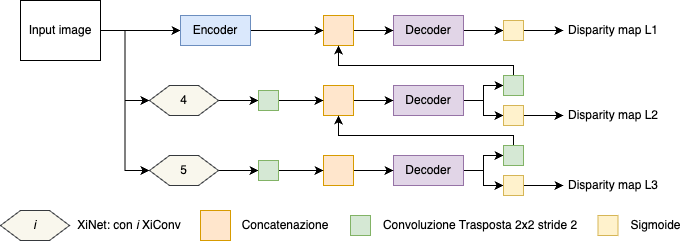

The diagram above was exported from draw.io. Its source (the exported page's mxGraphModel, read from the mxfile embedded in the PNG):
<mxGraphModel dx="1080" dy="621" grid="1" gridSize="10" guides="1" tooltips="1" connect="1" arrows="1" fold="1" page="1" pageScale="1" pageWidth="827" pageHeight="1169" math="0" shadow="0">
  <root>
    <mxCell id="0" />
    <mxCell id="1" parent="0" />
    <mxCell id="2" style="edgeStyle=orthogonalEdgeStyle;rounded=0;orthogonalLoop=1;jettySize=auto;html=1;exitX=1;exitY=0.5;exitDx=0;exitDy=0;entryX=0;entryY=0.5;entryDx=0;entryDy=0;" edge="1" source="3" target="29" parent="1">
      <mxGeometry relative="1" as="geometry" />
    </mxCell>
    <mxCell id="3" value="Decoder" style="rounded=0;whiteSpace=wrap;html=1;fillColor=#e1d5e7;strokeColor=#9673a6;" vertex="1" parent="1">
      <mxGeometry x="465" y="625" width="70" height="30" as="geometry" />
    </mxCell>
    <mxCell id="4" style="edgeStyle=orthogonalEdgeStyle;rounded=0;orthogonalLoop=1;jettySize=auto;html=1;exitX=1;exitY=0.5;exitDx=0;exitDy=0;entryX=0;entryY=0.5;entryDx=0;entryDy=0;" edge="1" source="7" target="42" parent="1">
      <mxGeometry relative="1" as="geometry" />
    </mxCell>
    <mxCell id="5" style="edgeStyle=orthogonalEdgeStyle;rounded=0;orthogonalLoop=1;jettySize=auto;html=1;exitX=1;exitY=0.5;exitDx=0;exitDy=0;entryX=0;entryY=0.5;entryDx=0;entryDy=0;" edge="1" source="7" target="34" parent="1">
      <mxGeometry relative="1" as="geometry" />
    </mxCell>
    <mxCell id="6" style="edgeStyle=orthogonalEdgeStyle;rounded=0;orthogonalLoop=1;jettySize=auto;html=1;exitX=1;exitY=0.5;exitDx=0;exitDy=0;entryX=0;entryY=0.5;entryDx=0;entryDy=0;" edge="1" source="7" target="38" parent="1">
      <mxGeometry relative="1" as="geometry" />
    </mxCell>
    <mxCell id="7" value="Input image" style="rounded=0;whiteSpace=wrap;html=1;" vertex="1" parent="1">
      <mxGeometry x="92" y="610" width="80" height="60" as="geometry" />
    </mxCell>
    <mxCell id="8" style="edgeStyle=orthogonalEdgeStyle;rounded=0;orthogonalLoop=1;jettySize=auto;html=1;exitX=1;exitY=0.5;exitDx=0;exitDy=0;entryX=0;entryY=0.5;entryDx=0;entryDy=0;" edge="1" source="9" target="3" parent="1">
      <mxGeometry relative="1" as="geometry" />
    </mxCell>
    <mxCell id="9" value="" style="rounded=0;whiteSpace=wrap;html=1;fillColor=#ffe6cc;strokeColor=#d79b00;" vertex="1" parent="1">
      <mxGeometry x="395" y="625" width="30" height="30" as="geometry" />
    </mxCell>
    <mxCell id="10" style="edgeStyle=orthogonalEdgeStyle;rounded=0;orthogonalLoop=1;jettySize=auto;html=1;exitX=1;exitY=0.5;exitDx=0;exitDy=0;entryX=0;entryY=0.5;entryDx=0;entryDy=0;" edge="1" source="12" target="27" parent="1">
      <mxGeometry relative="1" as="geometry" />
    </mxCell>
    <mxCell id="11" style="edgeStyle=orthogonalEdgeStyle;rounded=0;orthogonalLoop=1;jettySize=auto;html=1;exitX=1;exitY=0.5;exitDx=0;exitDy=0;entryX=0;entryY=0.5;entryDx=0;entryDy=0;" edge="1" source="12" target="25" parent="1">
      <mxGeometry relative="1" as="geometry" />
    </mxCell>
    <mxCell id="12" value="Decoder" style="rounded=0;whiteSpace=wrap;html=1;fillColor=#e1d5e7;strokeColor=#9673a6;" vertex="1" parent="1">
      <mxGeometry x="465" y="695" width="70" height="30" as="geometry" />
    </mxCell>
    <mxCell id="13" style="edgeStyle=orthogonalEdgeStyle;rounded=0;orthogonalLoop=1;jettySize=auto;html=1;exitX=1;exitY=0.5;exitDx=0;exitDy=0;entryX=0;entryY=0.5;entryDx=0;entryDy=0;" edge="1" source="14" target="12" parent="1">
      <mxGeometry relative="1" as="geometry" />
    </mxCell>
    <mxCell id="14" value="" style="rounded=0;whiteSpace=wrap;html=1;fillColor=#ffe6cc;strokeColor=#d79b00;" vertex="1" parent="1">
      <mxGeometry x="395" y="695" width="30" height="30" as="geometry" />
    </mxCell>
    <mxCell id="15" style="edgeStyle=orthogonalEdgeStyle;rounded=0;orthogonalLoop=1;jettySize=auto;html=1;exitX=1;exitY=0.5;exitDx=0;exitDy=0;entryX=0;entryY=0.5;entryDx=0;entryDy=0;" edge="1" source="17" target="23" parent="1">
      <mxGeometry relative="1" as="geometry" />
    </mxCell>
    <mxCell id="16" style="edgeStyle=orthogonalEdgeStyle;rounded=0;orthogonalLoop=1;jettySize=auto;html=1;exitX=1;exitY=0.5;exitDx=0;exitDy=0;entryX=0;entryY=0.5;entryDx=0;entryDy=0;" edge="1" source="17" target="21" parent="1">
      <mxGeometry relative="1" as="geometry" />
    </mxCell>
    <mxCell id="17" value="Decoder" style="rounded=0;whiteSpace=wrap;html=1;fillColor=#e1d5e7;strokeColor=#9673a6;" vertex="1" parent="1">
      <mxGeometry x="465" y="765" width="70" height="30" as="geometry" />
    </mxCell>
    <mxCell id="18" style="edgeStyle=orthogonalEdgeStyle;rounded=0;orthogonalLoop=1;jettySize=auto;html=1;exitX=1;exitY=0.5;exitDx=0;exitDy=0;entryX=0;entryY=0.5;entryDx=0;entryDy=0;" edge="1" source="19" target="17" parent="1">
      <mxGeometry relative="1" as="geometry" />
    </mxCell>
    <mxCell id="19" value="" style="rounded=0;whiteSpace=wrap;html=1;fillColor=#ffe6cc;strokeColor=#d79b00;" vertex="1" parent="1">
      <mxGeometry x="395" y="765" width="30" height="30" as="geometry" />
    </mxCell>
    <mxCell id="20" style="edgeStyle=orthogonalEdgeStyle;rounded=0;orthogonalLoop=1;jettySize=auto;html=1;exitX=0.5;exitY=0;exitDx=0;exitDy=0;entryX=0.5;entryY=1;entryDx=0;entryDy=0;" edge="1" source="21" target="14" parent="1">
      <mxGeometry relative="1" as="geometry">
        <Array as="points">
          <mxPoint x="585" y="745" />
          <mxPoint x="410" y="745" />
        </Array>
      </mxGeometry>
    </mxCell>
    <mxCell id="21" value="" style="whiteSpace=wrap;html=1;aspect=fixed;fillColor=#d5e8d4;strokeColor=#82b366;" vertex="1" parent="1">
      <mxGeometry x="575" y="755" width="20" height="20" as="geometry" />
    </mxCell>
    <mxCell id="22" style="edgeStyle=orthogonalEdgeStyle;rounded=0;orthogonalLoop=1;jettySize=auto;html=1;exitX=1;exitY=0.5;exitDx=0;exitDy=0;entryX=0;entryY=0.5;entryDx=0;entryDy=0;" edge="1" source="23" target="32" parent="1">
      <mxGeometry relative="1" as="geometry" />
    </mxCell>
    <mxCell id="23" value="" style="whiteSpace=wrap;html=1;aspect=fixed;fillColor=#fff2cc;strokeColor=#d6b656;" vertex="1" parent="1">
      <mxGeometry x="575" y="785" width="20" height="20" as="geometry" />
    </mxCell>
    <mxCell id="24" style="edgeStyle=orthogonalEdgeStyle;rounded=0;orthogonalLoop=1;jettySize=auto;html=1;exitX=0.5;exitY=0;exitDx=0;exitDy=0;entryX=0.5;entryY=1;entryDx=0;entryDy=0;" edge="1" source="25" target="9" parent="1">
      <mxGeometry relative="1" as="geometry">
        <Array as="points">
          <mxPoint x="585" y="675" />
          <mxPoint x="410" y="675" />
        </Array>
      </mxGeometry>
    </mxCell>
    <mxCell id="25" value="" style="whiteSpace=wrap;html=1;aspect=fixed;fillColor=#d5e8d4;strokeColor=#82b366;" vertex="1" parent="1">
      <mxGeometry x="575" y="685" width="20" height="20" as="geometry" />
    </mxCell>
    <mxCell id="26" style="edgeStyle=orthogonalEdgeStyle;rounded=0;orthogonalLoop=1;jettySize=auto;html=1;exitX=1;exitY=0.5;exitDx=0;exitDy=0;entryX=0;entryY=0.5;entryDx=0;entryDy=0;" edge="1" source="27" target="31" parent="1">
      <mxGeometry relative="1" as="geometry" />
    </mxCell>
    <mxCell id="27" value="" style="whiteSpace=wrap;html=1;aspect=fixed;fillColor=#fff2cc;strokeColor=#d6b656;" vertex="1" parent="1">
      <mxGeometry x="575" y="715" width="20" height="20" as="geometry" />
    </mxCell>
    <mxCell id="28" style="edgeStyle=orthogonalEdgeStyle;rounded=0;orthogonalLoop=1;jettySize=auto;html=1;exitX=1;exitY=0.5;exitDx=0;exitDy=0;entryX=0;entryY=0.5;entryDx=0;entryDy=0;" edge="1" source="29" target="30" parent="1">
      <mxGeometry relative="1" as="geometry" />
    </mxCell>
    <mxCell id="29" value="" style="whiteSpace=wrap;html=1;aspect=fixed;fillColor=#fff2cc;strokeColor=#d6b656;" vertex="1" parent="1">
      <mxGeometry x="575" y="630" width="20" height="20" as="geometry" />
    </mxCell>
    <mxCell id="30" value="Disparity map L1" style="text;html=1;align=center;verticalAlign=middle;whiteSpace=wrap;rounded=0;" vertex="1" parent="1">
      <mxGeometry x="635" y="625" width="100" height="30" as="geometry" />
    </mxCell>
    <mxCell id="31" value="Disparity map L2" style="text;html=1;align=center;verticalAlign=middle;whiteSpace=wrap;rounded=0;" vertex="1" parent="1">
      <mxGeometry x="635" y="710" width="100" height="30" as="geometry" />
    </mxCell>
    <mxCell id="32" value="Disparity map L3" style="text;html=1;align=center;verticalAlign=middle;whiteSpace=wrap;rounded=0;" vertex="1" parent="1">
      <mxGeometry x="635" y="780" width="100" height="30" as="geometry" />
    </mxCell>
    <mxCell id="33" style="edgeStyle=orthogonalEdgeStyle;rounded=0;orthogonalLoop=1;jettySize=auto;html=1;exitX=1;exitY=0.5;exitDx=0;exitDy=0;entryX=0;entryY=0.5;entryDx=0;entryDy=0;" edge="1" source="34" target="36" parent="1">
      <mxGeometry relative="1" as="geometry" />
    </mxCell>
    <mxCell id="34" value="4" style="shape=hexagon;perimeter=hexagonPerimeter2;whiteSpace=wrap;html=1;fixedSize=1;fillColor=#f9f7ed;strokeColor=#36393d;" vertex="1" parent="1">
      <mxGeometry x="221" y="695" width="69" height="30" as="geometry" />
    </mxCell>
    <mxCell id="35" style="edgeStyle=orthogonalEdgeStyle;rounded=0;orthogonalLoop=1;jettySize=auto;html=1;exitX=1;exitY=0.5;exitDx=0;exitDy=0;entryX=0;entryY=0.5;entryDx=0;entryDy=0;" edge="1" source="36" target="14" parent="1">
      <mxGeometry relative="1" as="geometry" />
    </mxCell>
    <mxCell id="36" value="" style="whiteSpace=wrap;html=1;aspect=fixed;fillColor=#d5e8d4;strokeColor=#82b366;" vertex="1" parent="1">
      <mxGeometry x="330" y="700" width="20" height="20" as="geometry" />
    </mxCell>
    <mxCell id="37" style="edgeStyle=orthogonalEdgeStyle;rounded=0;orthogonalLoop=1;jettySize=auto;html=1;exitX=1;exitY=0.5;exitDx=0;exitDy=0;entryX=0;entryY=0.5;entryDx=0;entryDy=0;" edge="1" source="38" target="40" parent="1">
      <mxGeometry relative="1" as="geometry" />
    </mxCell>
    <mxCell id="38" value="5" style="shape=hexagon;perimeter=hexagonPerimeter2;whiteSpace=wrap;html=1;fixedSize=1;fillColor=#f9f7ed;strokeColor=#36393d;" vertex="1" parent="1">
      <mxGeometry x="221" y="765" width="69" height="30" as="geometry" />
    </mxCell>
    <mxCell id="39" style="edgeStyle=orthogonalEdgeStyle;rounded=0;orthogonalLoop=1;jettySize=auto;html=1;exitX=1;exitY=0.5;exitDx=0;exitDy=0;entryX=0;entryY=0.5;entryDx=0;entryDy=0;" edge="1" source="40" target="19" parent="1">
      <mxGeometry relative="1" as="geometry" />
    </mxCell>
    <mxCell id="40" value="" style="whiteSpace=wrap;html=1;aspect=fixed;fillColor=#d5e8d4;strokeColor=#82b366;" vertex="1" parent="1">
      <mxGeometry x="330" y="770" width="20" height="20" as="geometry" />
    </mxCell>
    <mxCell id="41" style="edgeStyle=orthogonalEdgeStyle;rounded=0;orthogonalLoop=1;jettySize=auto;html=1;exitX=1;exitY=0.5;exitDx=0;exitDy=0;entryX=0;entryY=0.5;entryDx=0;entryDy=0;" edge="1" source="42" target="9" parent="1">
      <mxGeometry relative="1" as="geometry" />
    </mxCell>
    <mxCell id="42" value="Encoder" style="rounded=0;whiteSpace=wrap;html=1;fillColor=#dae8fc;strokeColor=#6c8ebf;" vertex="1" parent="1">
      <mxGeometry x="252" y="625" width="70" height="30" as="geometry" />
    </mxCell>
    <mxCell id="43" value="" style="rounded=0;whiteSpace=wrap;html=1;fillColor=#ffe6cc;strokeColor=#d79b00;" vertex="1" parent="1">
      <mxGeometry x="272" y="820" width="30" height="30" as="geometry" />
    </mxCell>
    <mxCell id="44" value="" style="whiteSpace=wrap;html=1;aspect=fixed;fillColor=#d5e8d4;strokeColor=#82b366;" vertex="1" parent="1">
      <mxGeometry x="422" y="825" width="20" height="20" as="geometry" />
    </mxCell>
    <mxCell id="45" value="" style="whiteSpace=wrap;html=1;aspect=fixed;fillColor=#fff2cc;strokeColor=#d6b656;" vertex="1" parent="1">
      <mxGeometry x="669.5" y="825" width="20" height="20" as="geometry" />
    </mxCell>
    <mxCell id="46" value="Convoluzione Trasposta 2x2 stride 2" style="text;html=1;align=center;verticalAlign=middle;whiteSpace=wrap;rounded=0;" vertex="1" parent="1">
      <mxGeometry x="452" y="820" width="200" height="30" as="geometry" />
    </mxCell>
    <mxCell id="47" value="Sigmoide" style="text;html=1;align=center;verticalAlign=middle;whiteSpace=wrap;rounded=0;" vertex="1" parent="1">
      <mxGeometry x="699.5" y="820" width="55" height="30" as="geometry" />
    </mxCell>
    <mxCell id="48" value="Concatenazione" style="text;html=1;align=center;verticalAlign=middle;whiteSpace=wrap;rounded=0;" vertex="1" parent="1">
      <mxGeometry x="312" y="820" width="90" height="30" as="geometry" />
    </mxCell>
    <mxCell id="49" value="&lt;i&gt;i&lt;/i&gt;" style="shape=hexagon;perimeter=hexagonPerimeter2;whiteSpace=wrap;html=1;fixedSize=1;fillColor=#f9f7ed;strokeColor=#36393d;" vertex="1" parent="1">
      <mxGeometry x="72" y="820" width="69" height="30" as="geometry" />
    </mxCell>
    <mxCell id="50" value="XiNet: con &lt;i&gt;i&lt;/i&gt; XiConv" style="text;html=1;align=center;verticalAlign=middle;whiteSpace=wrap;rounded=0;" vertex="1" parent="1">
      <mxGeometry x="141" y="820" width="120" height="30" as="geometry" />
    </mxCell>
  </root>
</mxGraphModel>